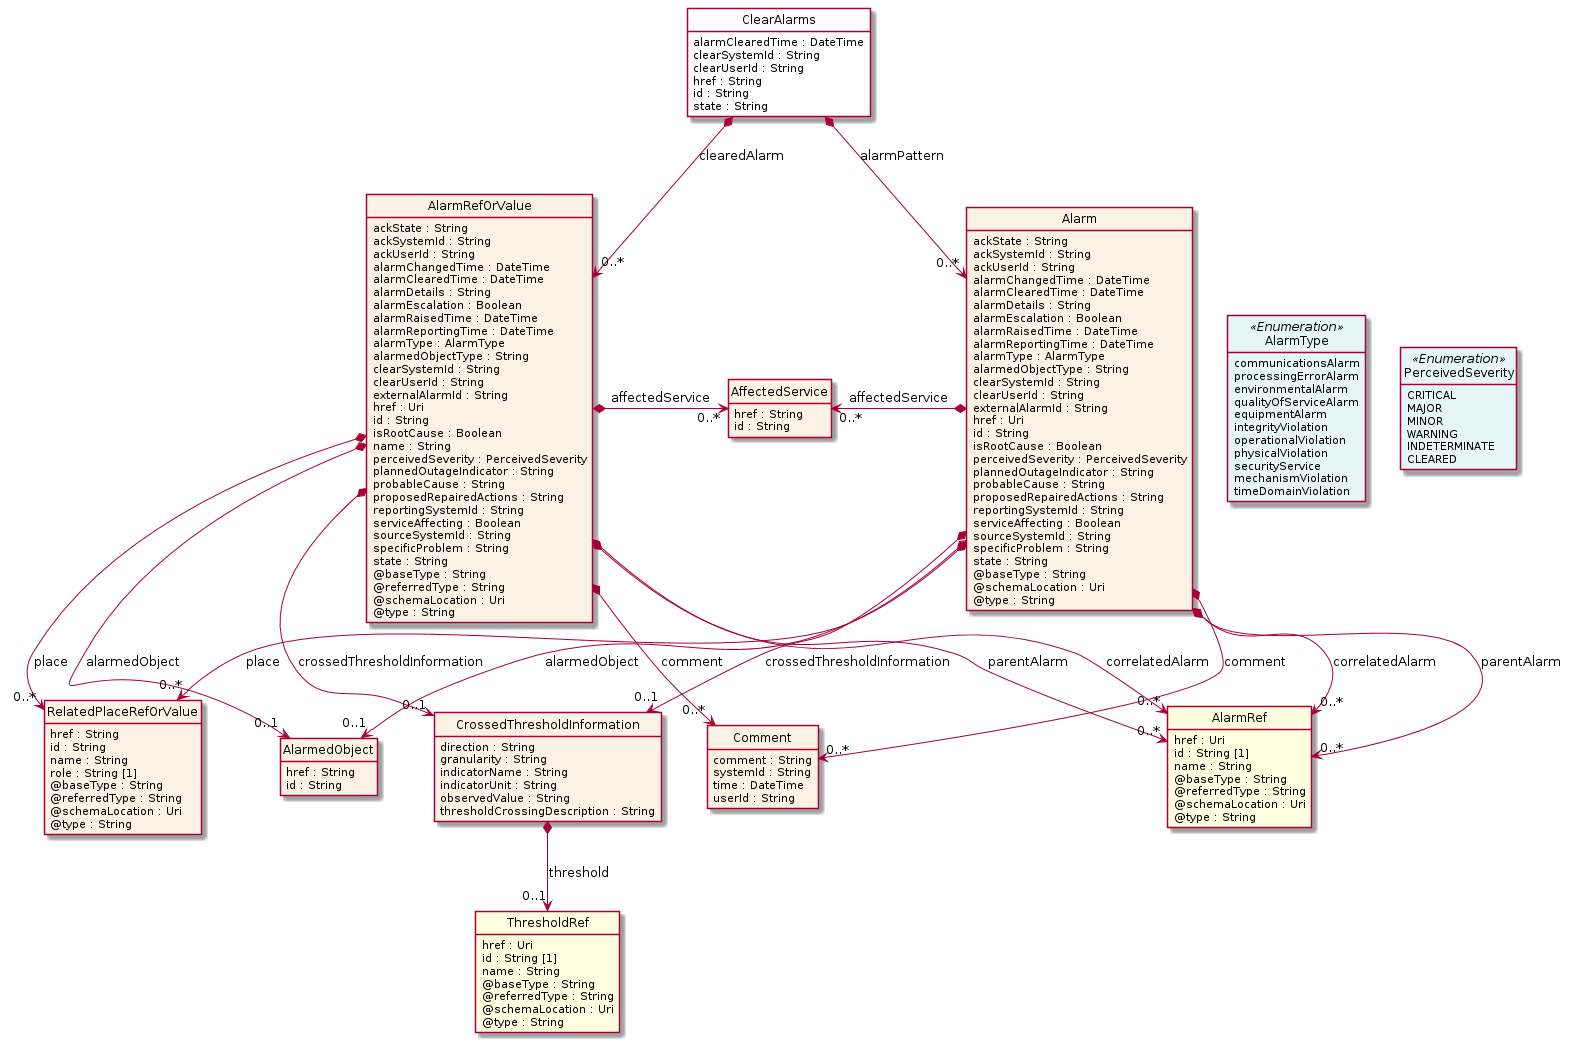

The diagram above was rendered by PlantUML. Its source (embedded in the PNG):
@startuml
hide circle
hide methods
hide stereotype
show <<Enumeration>> stereotype
skinparam class {
   BackgroundColor<<Enumeration>> #E6F5F7
   BackgroundColor<<Ref>> #FFFFE0
   BackgroundColor<<Pivot>> #FFFFFFF
   BackgroundColor<<SimpleType>> #E2F0DA
   BackgroundColor #FCF2E3
}

class ClearAlarms <<Pivot>> {
    alarmClearedTime : DateTime
    clearSystemId : String
    clearUserId : String
    href : String
    id : String
    state : String
}

class Alarm  {
    ackState : String
    ackSystemId : String
    ackUserId : String
    alarmChangedTime : DateTime
    alarmClearedTime : DateTime
    alarmDetails : String
    alarmEscalation : Boolean
    alarmRaisedTime : DateTime
    alarmReportingTime : DateTime
    alarmType : AlarmType
    alarmedObjectType : String
    clearSystemId : String
    clearUserId : String
    externalAlarmId : String
    href : Uri
    id : String
    isRootCause : Boolean
    perceivedSeverity : PerceivedSeverity
    plannedOutageIndicator : String
    probableCause : String
    proposedRepairedActions : String
    reportingSystemId : String
    serviceAffecting : Boolean
    sourceSystemId : String
    specificProblem : String
    state : String
    @baseType : String
    @schemaLocation : Uri
    @type : String
}

class AlarmRef  <<Ref>> {
    href : Uri
    id : String [1]
    name : String
    @baseType : String
    @referredType : String
    @schemaLocation : Uri
    @type : String
}

class AlarmedObject  {
    href : String
    id : String
}

class PerceivedSeverity <<Enumeration>> {
    CRITICAL
    MAJOR
    MINOR
    WARNING
    INDETERMINATE
    CLEARED
}

class AffectedService  {
    href : String
    id : String
}

class RelatedPlaceRefOrValue  {
    href : String
    id : String
    name : String
    role : String [1]
    @baseType : String
    @referredType : String
    @schemaLocation : Uri
    @type : String
}

class CrossedThresholdInformation  {
    direction : String
    granularity : String
    indicatorName : String
    indicatorUnit : String
    observedValue : String
    thresholdCrossingDescription : String
}

class ThresholdRef  <<Ref>> {
    href : Uri
    id : String [1]
    name : String
    @baseType : String
    @referredType : String
    @schemaLocation : Uri
    @type : String
}

class AlarmType <<Enumeration>> {
    communicationsAlarm
    processingErrorAlarm
    environmentalAlarm
    qualityOfServiceAlarm
    equipmentAlarm
    integrityViolation
    operationalViolation
    physicalViolation
    securityService
    mechanismViolation
    timeDomainViolation
}

class Comment  {
    comment : String
    systemId : String
    time : DateTime
    userId : String
}

class AlarmRefOrValue  {
    ackState : String
    ackSystemId : String
    ackUserId : String
    alarmChangedTime : DateTime
    alarmClearedTime : DateTime
    alarmDetails : String
    alarmEscalation : Boolean
    alarmRaisedTime : DateTime
    alarmReportingTime : DateTime
    alarmType : AlarmType
    alarmedObjectType : String
    clearSystemId : String
    clearUserId : String
    externalAlarmId : String
    href : Uri
    id : String
    isRootCause : Boolean
    name : String
    perceivedSeverity : PerceivedSeverity
    plannedOutageIndicator : String
    probableCause : String
    proposedRepairedActions : String
    reportingSystemId : String
    serviceAffecting : Boolean
    sourceSystemId : String
    specificProblem : String
    state : String
    @baseType : String
    @referredType : String
    @schemaLocation : Uri
    @type : String
}

ClearAlarms *-->  "0..*" Alarm : alarmPattern

ClearAlarms *-->  "0..*" AlarmRefOrValue : clearedAlarm

AlarmRefOrValue *-right-> "0..*" AffectedService : affectedService

AffectedService "0..*" <-left-* Alarm : affectedService

AlarmRefOrValue *-->  "0..*" AlarmRef : correlatedAlarm

AlarmRefOrValue *-->  "0..*" AlarmRef : parentAlarm

Alarm *-->  "0..*" AlarmRef : parentAlarm

Alarm *-->  "0..*" AlarmRef : correlatedAlarm

AlarmRefOrValue *-->  "0..1" AlarmedObject : alarmedObject

Alarm *-->  "0..1" AlarmedObject : alarmedObject

AlarmRefOrValue *-->  "0..*" Comment : comment

Alarm *-->  "0..*" Comment : comment

AlarmRefOrValue *-->  "0..*" RelatedPlaceRefOrValue : place

Alarm *-->  "0..*" RelatedPlaceRefOrValue : place

AlarmRefOrValue *-->  "0..1" CrossedThresholdInformation : crossedThresholdInformation

Alarm *-->  "0..1" CrossedThresholdInformation : crossedThresholdInformation

Alarm -right[hidden]-> AlarmType

AlarmType -right[hidden]-> PerceivedSeverity

CrossedThresholdInformation *-->  "0..1" ThresholdRef : threshold

@enduml